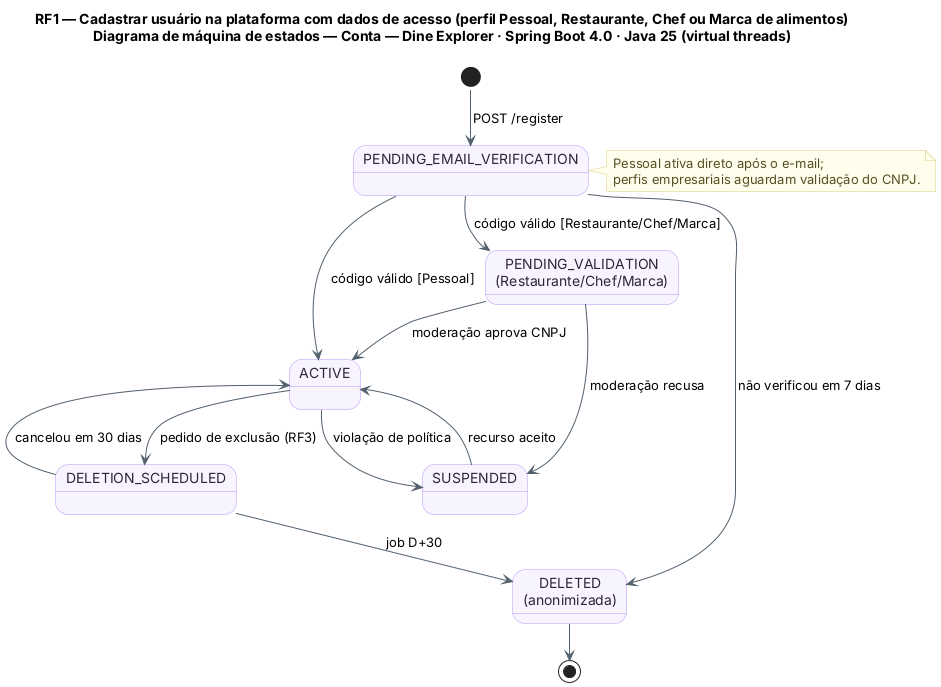

The diagram above was rendered by PlantUML. Its source (embedded in the PNG):
@startuml RF1_MaquinaDeEstados_Conta
!pragma layout smetana
title RF1 — Cadastrar usuário na plataforma com dados de acesso (perfil Pessoal, Restaurante, Chef ou Marca de alimentos)\nDiagrama de máquina de estados — Conta — Dine Explorer · Spring Boot 4.0 · Java 25 (virtual threads)
skinparam backgroundColor #FFFFFF
skinparam state {
  BackgroundColor #F8F4FF
  BorderColor #B695F5
  FontColor #2D2438
  ArrowColor #52606D
}
skinparam note {
  BackgroundColor #FFFDEB
  BorderColor #D8CE78
  FontColor #554F24
}
state "PENDING_EMAIL_VERIFICATION" as PEV
state "PENDING_VALIDATION\n(Restaurante/Chef/Marca)" as PV
state "ACTIVE" as ACT
state "SUSPENDED" as SUS
state "DELETION_SCHEDULED" as DS
state "DELETED\n(anonimizada)" as DEL

[*] --> PEV : POST /register
PEV --> ACT : código válido [Pessoal]
PEV --> PV : código válido [Restaurante/Chef/Marca]
PV --> ACT : moderação aprova CNPJ
PV --> SUS : moderação recusa
ACT --> SUS : violação de política
SUS --> ACT : recurso aceito
ACT --> DS : pedido de exclusão (RF3)
DS --> ACT : cancelou em 30 dias
DS --> DEL : job D+30
PEV --> DEL : não verificou em 7 dias
DEL --> [*]
note right of PEV
  Pessoal ativa direto após o e-mail;
  perfis empresariais aguardam validação do CNPJ.
end note
@enduml